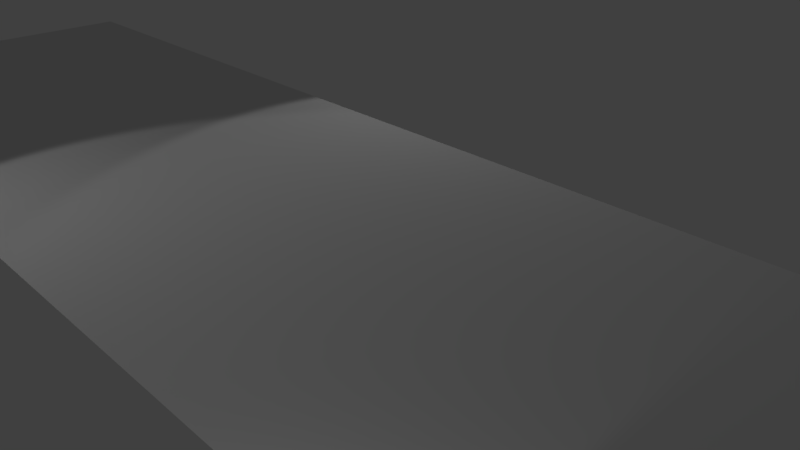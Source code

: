 # Source: floor28x7.blend  (saved by Blender 2.78.0; exported with 4.5.12 LTS)
import bpy
from mathutils import Matrix  # noqa: F401  (used for matrix-valued properties, if any)

bpy.ops.wm.read_factory_settings(use_empty=True)
scene = bpy.context.scene
scene.name = 'Scene'

# ---- collections
col_collection_1 = bpy.data.collections.new('Collection 1'); scene.collection.children.link(col_collection_1)

# ---- world
world_world = bpy.data.worlds.new('World'); scene.world = world_world
world_world.color = (0.05088, 0.05088, 0.05088)
world_world.use_sun_shadow = False
world_world.sun_shadow_jitter_overblur = 0.0
world_world.cycles.sampling_method = 'MANUAL'

# ---- cameras
cam_camera = bpy.data.cameras.new('Camera')
cam_camera.clip_end = 100.0
cam_camera.lens = 35.0
cam_camera.sensor_width = 32.0
cam_camera.sensor_height = 18.0
cam_camera.ortho_scale = 7.314
cam_camera.dof.focus_distance = 0.0
cam_camera.dof.aperture_fstop = 128.0

# ---- lights
light_lamp_002 = bpy.data.lights.new('Lamp.002', 'SPOT')
light_lamp_002.transmission_factor = 0.0
light_lamp_002.cutoff_distance = 30.0
light_lamp_002.energy = 100.0
light_lamp_002.shadow_buffer_clip_start = 1.001
light_lamp_002.shadow_soft_size = 0.1
light_lamp_002.shadow_maximum_resolution = 0.006
light_lamp_002.use_absolute_resolution = True
light_lamp_002.spot_size = 1.309
light_lamp_001 = bpy.data.lights.new('Lamp.001', 'SPOT')
light_lamp_001.transmission_factor = 0.0
light_lamp_001.cutoff_distance = 30.0
light_lamp_001.energy = 100.0
light_lamp_001.shadow_buffer_clip_start = 1.001
light_lamp_001.shadow_soft_size = 0.1
light_lamp_001.shadow_maximum_resolution = 0.006
light_lamp_001.use_absolute_resolution = True
light_lamp_001.spot_size = 1.309
light_lamp = bpy.data.lights.new('Lamp', 'SPOT')
light_lamp.transmission_factor = 0.0
light_lamp.cutoff_distance = 30.0
light_lamp.energy = 100.0
light_lamp.shadow_buffer_clip_start = 1.001
light_lamp.shadow_soft_size = 0.1
light_lamp.shadow_maximum_resolution = 0.006
light_lamp.use_absolute_resolution = True
light_lamp.spot_size = 1.309

# ---- meshes
me_plane = bpy.data.meshes.new('Plane')
me_plane.from_pydata([(-1.998, -1.0, 0.0), (2.002, -1.0, 0.0), (-1.998, 1.0, 0.0), (2.002, 1.0, 0.0), (-5.998, -1.0, 0.0), (-5.998, 1.0, 0.0), (-9.998, -1.0, 0.0), (-9.998, 1.0, 0.0), (-14.0, -1.0, 0.0), (-14.0, 1.0, 0.0), (-18.0, -1.0, 0.0), (-18.0, 1.0, 0.0), (-22.0, -1.0, 0.0), (-22.0, 1.0, 0.0), (-26.0, -1.0, 0.0), (-26.0, 1.0, 0.0), (18.0, -1.0, 0.0), (18.0, 1.0, 0.0), (6.002, -1.0, 0.0), (10.0, -1.0, 0.0), (14.0, -1.0, 0.0), (14.0, 1.0, 0.0), (10.0, 1.0, 0.0), (6.002, 1.0, 0.0), (22.0, -1.0, 0.0), (22.0, 1.0, 0.0), (25.9, -1.023, -0.01401), (25.9, 0.9768, -0.01401), (-1.998, -5.0, 0.0), (2.002, -5.0, 0.0), (-5.998, -5.0, 0.0), (-9.998, -5.0, 0.0), (-14.0, -5.0, 0.0), (-18.0, -5.0, 0.0), (-22.0, -5.0, 0.0), (-26.0, -5.0, 0.0), (18.0, -5.0, 0.0), (6.002, -5.0, 0.0), (10.0, -5.0, 0.0), (14.0, -5.0, 0.0), (22.0, -5.0, 0.0), (25.9, -5.023, -0.01401), (-14.0, -3.0, 0.0), (25.9, -3.023, -0.01401), (10.0, -3.0, 0.0), (22.0, -3.0, 0.0), (-5.998, -3.0, 0.0), (-18.0, -3.0, 0.0), (2.002, -3.0, 0.0), (-26.0, -3.0, 0.0), (-22.0, -3.0, 0.0), (-1.998, -3.0, 0.0), (6.002, -3.0, 0.0), (18.0, -3.0, 0.0), (-9.998, -3.0, 0.0), (14.0, -3.0, 0.0), (-1.998, -7.0, 0.0), (2.002, -7.0, 0.0), (-5.998, -7.0, 0.0), (-9.998, -7.0, 0.0), (-14.0, -7.0, 0.0), (-18.0, -7.0, 0.0), (-22.0, -7.0, 0.0), (-26.0, -7.0, 0.0), (18.0, -7.0, 0.0), (6.002, -7.0, 0.0), (10.0, -7.0, 0.0), (14.0, -7.0, 0.0), (22.0, -7.0, 0.0), (25.9, -7.023, -0.01401), (-1.998, 5.0, 0.0), (2.002, 5.0, 0.0), (-5.998, 5.0, 0.0), (-9.998, 5.0, 0.0), (-14.0, 5.0, 0.0), (-18.0, 5.0, 0.0), (-22.0, 5.0, 0.0), (-26.0, 5.0, 0.0), (18.0, 5.0, 0.0), (14.0, 5.0, 0.0), (10.0, 5.0, 0.0), (6.002, 5.0, 0.0), (22.0, 5.0, 0.0), (25.9, 4.977, -0.01401), (18.0, 3.0, 0.0), (-5.998, 3.0, 0.0), (14.0, 3.0, 0.0), (-1.998, 3.0, 0.0), (-26.0, 3.0, 0.0), (2.002, 3.0, 0.0), (10.0, 3.0, 0.0), (-22.0, 3.0, 0.0), (22.0, 3.0, 0.0), (6.002, 3.0, 0.0), (-18.0, 3.0, 0.0), (25.9, 2.977, -0.01401), (-14.0, 3.0, 0.0), (-9.998, 3.0, 0.0), (-1.998, 7.0, 0.0), (2.002, 7.0, 0.0), (-5.998, 7.0, 0.0), (-9.998, 7.0, 0.0), (-14.0, 7.0, 0.0), (-18.0, 7.0, 0.0), (-22.0, 7.0, 0.0), (-26.0, 7.0, 0.0), (18.0, 7.0, 0.0), (14.0, 7.0, 0.0), (10.0, 7.0, 0.0), (6.002, 7.0, 0.0), (22.0, 7.0, 0.0), (25.9, 6.977, -0.01401), (20.0, -7.0, 0.0), (-16.0, -5.0, 0.0), (16.0, -3.0, 0.0), (16.0, 1.0, 0.0), (-16.0, 7.0, 0.0), (-12.0, 1.0, 0.0), (8.002, 3.0, 0.0), (4.002, -7.0, 0.0), (-3.998, -5.0, 0.0), (-3.998, -3.0, 0.0), (8.002, 5.0, 0.0), (4.002, -1.0, 0.0), (-3.998, 7.0, 0.0), (-7.998, 1.0, 0.0), (-20.0, -7.0, 0.0), (23.95, 0.9884, -0.007005), (23.95, -3.012, -0.007005), (4.002, 5.0, 0.0), (20.0, 3.0, 0.0), (-3.998, 1.0, 0.0), (20.0, -5.0, 0.0), (-7.998, -7.0, 0.0), (20.0, 1.0, 0.0), (20.0, 7.0, 0.0), (19.0, 7.0, 0.0), (-16.0, 5.0, 0.0), (4.002, 3.0, 0.0), (0.002045, 1.0, 0.0), (4.002, -5.0, 0.0), (-24.0, -3.0, 0.0), (16.0, 7.0, 0.0), (-3.998, 5.0, 0.0), (16.0, 3.0, 0.0), (23.95, -7.012, -0.007005), (-20.0, -5.0, 0.0), (-20.0, -3.0, 0.0), (12.0, 1.0, 0.0), (-20.0, 7.0, 0.0), (23.95, 2.988, -0.007005), (8.002, -7.0, 0.0), (-7.998, -5.0, 0.0), (20.0, -3.0, 0.0), (20.0, 5.0, 0.0), (8.002, -1.0, 0.0), (-7.998, 7.0, 0.0), (-24.0, -7.0, 0.0), (23.95, -1.012, -0.007005), (4.002, -3.0, 0.0), (16.0, 5.0, 0.0), (4.002, 1.0, 0.0), (-3.998, 3.0, 0.0), (23.95, -5.012, -0.007005), (-12.0, -7.0, 0.0), (20.0, -1.0, 0.0), (23.95, 6.988, -0.007005), (-16.0, -3.0, 0.0), (-20.0, 5.0, 0.0), (-24.0, -1.0, 0.0), (-7.998, 3.0, 0.0), (8.002, -5.0, 0.0), (0.002045, -7.0, 0.0), (12.0, 7.0, 0.0), (-7.998, 5.0, 0.0), (-20.0, -1.0, 0.0), (-24.0, 3.0, 0.0), (0.002045, -1.0, 0.0), (-24.0, -5.0, 0.0), (-12.0, -3.0, 0.0), (8.002, 1.0, 0.0), (-24.0, 7.0, 0.0), (-16.0, -1.0, 0.0), (0.002045, 3.0, 0.0), (12.0, -7.0, 0.0), (-12.0, -5.0, 0.0), (-7.998, -3.0, 0.0), (23.95, 4.988, -0.007005), (12.0, -1.0, 0.0), (-12.0, 7.0, 0.0), (-12.0, -1.0, 0.0), (12.0, 3.0, 0.0), (16.0, -7.0, 0.0), (0.002045, -5.0, 0.0), (8.002, -3.0, 0.0), (12.0, 5.0, 0.0), (16.0, -1.0, 0.0), (0.002045, 7.0, 0.0), (-7.998, -1.0, 0.0), (-16.0, -7.0, 0.0), (0.002045, -3.0, 0.0), (-24.0, 5.0, 0.0), (-24.0, 1.0, 0.0), (-20.0, 3.0, 0.0), (-3.998, -1.0, 0.0), (12.0, -5.0, 0.0), (-3.998, -7.0, 0.0), (8.002, 7.0, 0.0), (-12.0, 5.0, 0.0), (-20.0, 1.0, 0.0), (-16.0, 3.0, 0.0), (16.0, -5.0, 0.0), (12.0, -3.0, 0.0), (4.002, 7.0, 0.0), (0.002045, 5.0, 0.0), (-16.0, 1.0, 0.0), (-12.0, 3.0, 0.0), (-28.0, -1.0, 0.0), (-28.0, 1.0, 0.0), (-28.0, -5.0, 0.0), (-28.0, -3.0, 0.0), (-28.0, -7.0, 0.0), (-28.0, 5.0, 0.0), (-28.0, 3.0, 0.0), (-28.0, 7.0, 0.0), (27.9, -1.023, -0.01401), (27.9, 0.9768, -0.01401), (27.9, -5.023, -0.01401), (27.9, -3.023, -0.01401), (27.9, -7.023, -0.01401), (27.9, 4.977, -0.01401), (27.9, 2.977, -0.01401), (27.9, 6.977, -0.01401)], [], [(0, 177, 139, 2), (0, 2, 131, 204), (4, 5, 125, 198), (6, 7, 117, 190), (8, 9, 215, 182), (10, 11, 209, 175), (12, 13, 202, 169), (3, 1, 123, 161), (17, 16, 165, 134), (23, 18, 155, 180), (22, 19, 188, 148), (21, 20, 196, 115), (25, 24, 158, 127), (1, 177, 200, 48), (16, 196, 114, 53), (26, 158, 128, 43), (10, 175, 147, 47), (18, 123, 159, 52), (6, 190, 179, 54), (19, 155, 194, 44), (20, 188, 212, 55), (0, 204, 121, 51), (12, 169, 141, 50), (24, 165, 153, 45), (8, 182, 167, 42), (4, 198, 186, 46), (42, 167, 113, 32), (48, 200, 193, 29), (43, 128, 163, 41), (52, 159, 140, 37), (44, 194, 171, 38), (51, 121, 120, 28), (45, 153, 132, 40), (46, 186, 152, 30), (53, 114, 211, 36), (47, 147, 146, 33), (54, 179, 185, 31), (55, 212, 205, 39), (50, 141, 178, 34), (34, 178, 157, 62), (36, 211, 192, 64), (29, 193, 172, 57), (37, 140, 119, 65), (28, 120, 206, 56), (38, 171, 151, 66), (30, 152, 133, 58), (39, 205, 184, 67), (31, 185, 164, 59), (40, 132, 112, 68), (32, 113, 199, 60), (41, 163, 145, 69), (33, 146, 126, 61), (25, 127, 150, 92), (7, 125, 170, 97), (2, 139, 183, 87), (13, 209, 203, 91), (9, 117, 216, 96), (17, 134, 130, 84), (21, 115, 144, 86), (5, 131, 162, 85), (15, 202, 176, 88), (22, 148, 191, 90), (11, 215, 210, 94), (23, 180, 118, 93), (3, 161, 138, 89), (77, 201, 181, 105), (90, 191, 195, 80), (93, 118, 122, 81), (92, 150, 187, 82), (87, 183, 214, 70), (96, 216, 208, 74), (86, 144, 160, 79), (88, 176, 201, 77), (94, 210, 137, 75), (89, 138, 129, 71), (97, 170, 174, 73), (91, 203, 168, 76), (84, 130, 154, 78), (85, 162, 143, 72), (71, 129, 213, 99), (70, 214, 197, 98), (79, 160, 142, 107), (72, 143, 124, 100), (80, 195, 173, 108), (73, 174, 156, 101), (81, 122, 207, 109), (74, 208, 189, 102), (78, 154, 82, 110, 136, 106), (75, 137, 116, 103), (82, 187, 166, 110), (76, 168, 149, 104), (77, 105, 224, 222), (166, 187, 83, 111), (115, 196, 16, 17), (211, 114, 55, 39), (130, 134, 25, 92), (197, 214, 71, 99), (198, 125, 7, 6), (186, 198, 6, 54), (112, 132, 36, 64), (160, 144, 84, 78), (147, 175, 12, 50), (157, 178, 35, 63), (210, 215, 9, 96), (207, 122, 80, 108), (161, 123, 18, 23), (171, 194, 52, 37), (170, 125, 5, 85), (168, 203, 94, 75), (121, 204, 4, 46), (151, 171, 37, 65), (122, 118, 90, 80), (149, 168, 75, 103), (127, 158, 26, 27), (146, 147, 50, 34), (144, 115, 17, 84), (142, 160, 78, 106), (190, 117, 9, 8), (113, 167, 47, 33), (199, 113, 33, 61), (201, 176, 91, 76), (159, 123, 1, 48), (192, 211, 39, 67), (118, 180, 22, 90), (189, 208, 73, 101), (134, 165, 24, 25), (120, 121, 46, 30), (183, 139, 3, 89), (154, 130, 92, 82), (141, 169, 14, 49), (133, 152, 31, 59), (187, 150, 95, 83), (200, 177, 0, 51), (185, 179, 42, 32), (162, 131, 2, 87), (124, 143, 70, 98), (182, 215, 11, 10), (193, 200, 51, 28), (145, 163, 40, 68), (137, 210, 96, 74), (179, 190, 8, 42), (172, 193, 28, 56), (138, 161, 23, 93), (136, 110, 135), (180, 155, 19, 22), (132, 153, 53, 36), (203, 209, 11, 94), (143, 162, 87, 70), (139, 177, 1, 3), (153, 165, 16, 53), (184, 205, 38, 66), (214, 183, 89, 71), (114, 196, 20, 55), (205, 212, 44, 38), (176, 202, 13, 91), (173, 195, 79, 107), (175, 209, 13, 12), (163, 128, 45, 40), (126, 146, 34, 62), (129, 138, 93, 81), (194, 155, 18, 52), (119, 140, 29, 57), (181, 201, 76, 104), (116, 137, 74, 102), (148, 188, 20, 21), (152, 186, 54, 31), (216, 117, 7, 97), (213, 129, 81, 109), (204, 131, 5, 4), (167, 182, 10, 47), (164, 185, 32, 60), (208, 216, 97, 73), (128, 158, 24, 45), (178, 141, 49, 35), (191, 148, 21, 86), (156, 174, 72, 100), (169, 202, 15, 14), (140, 159, 48, 29), (150, 127, 27, 95), (174, 170, 85, 72), (212, 188, 19, 44), (206, 120, 30, 58), (195, 191, 86, 79), (14, 15, 218, 217), (49, 14, 217, 220), (15, 88, 223, 218), (35, 49, 220, 219), (88, 77, 222, 223), (63, 35, 219, 221), (41, 69, 229, 227), (27, 26, 225, 226), (26, 43, 228, 225), (43, 41, 227, 228), (95, 27, 226, 231), (111, 83, 230, 232), (83, 95, 231, 230)])
me_plane.use_remesh_preserve_volume = False
me_plane.use_remesh_preserve_attributes = False
me_plane.use_mirror_vertex_groups = False
me_plane.update()

# ---- objects
ob_plane = bpy.data.objects.new('Plane', me_plane)
ob_lamp_002 = bpy.data.objects.new('Lamp.002', light_lamp_002)
ob_lamp_001 = bpy.data.objects.new('Lamp.001', light_lamp_001)
ob_lamp = bpy.data.objects.new('Lamp', light_lamp)
ob_camera = bpy.data.objects.new('Camera', cam_camera)

# ---- transforms, parenting, visibility, modifiers, constraints
ob_plane.location = (0.0, 0.0, 0.0)
ob_plane.scale = (0.5, 0.5, 0.5)
ob_plane.lineart.crease_threshold = 0.0
ob_lamp_002.location = (4.489, -5.381, 0.3785)
ob_lamp_002.rotation_euler = (1.523, 0.05522, 6.971)
ob_lamp_002.lock_rotations_4d = False
ob_lamp_002.empty_display_type = 'ARROWS'
ob_lamp_002.color = (0.0, 0.0, 0.0, 0.0)
ob_lamp_002.lineart.crease_threshold = 0.0
ob_lamp_001.location = (-5.381, -4.489, 4.878)
ob_lamp_001.rotation_euler = (0.6503, 0.05522, 5.401)
ob_lamp_001.lock_rotations_4d = False
ob_lamp_001.empty_display_type = 'ARROWS'
ob_lamp_001.color = (0.0, 0.0, 0.0, 0.0)
ob_lamp_001.lineart.crease_threshold = 0.0
ob_lamp.location = (-4.489, 5.381, 4.878)
ob_lamp.rotation_euler = (0.6503, 0.05522, 3.83)
ob_lamp.lock_rotations_4d = False
ob_lamp.empty_display_type = 'ARROWS'
ob_lamp.color = (0.0, 0.0, 0.0, 0.0)
ob_lamp.lineart.crease_threshold = 0.0
ob_camera.location = (7.481, -6.508, 5.344)
ob_camera.rotation_euler = (1.109, 0.0, 0.8149)
ob_camera.lock_rotations_4d = False
ob_camera.empty_display_type = 'ARROWS'
ob_camera.color = (0.0, 0.0, 0.0, 0.0)
ob_camera.display_type = 'WIRE'
ob_camera.lineart.crease_threshold = 0.0

# ---- collection membership
col_collection_1.objects.link(ob_plane)
col_collection_1.objects.link(ob_lamp_002)
col_collection_1.objects.link(ob_lamp_001)
col_collection_1.objects.link(ob_lamp)
col_collection_1.objects.link(ob_camera)

# ---- scene / render settings (as saved in the file)
scene.camera = ob_camera
scene.frame_start = 1; scene.frame_end = 250; scene.frame_set(1)
scene.render.engine = 'BLENDER_EEVEE_NEXT'
scene.render.resolution_percentage = 50
scene.render.dither_intensity = 0.0
scene.cycles.use_denoising = False
scene.cycles.samples = 128
scene.cycles.sampling_pattern = 'TABULATED_SOBOL'
scene.cycles.light_sampling_threshold = 0.0
scene.cycles.use_adaptive_sampling = False
scene.cycles.use_light_tree = False
scene.cycles.blur_glossy = 0.0
scene.cycles.sample_clamp_indirect = 0.0
scene.view_settings.view_transform = 'Standard'
bpy.context.view_layer.update()

